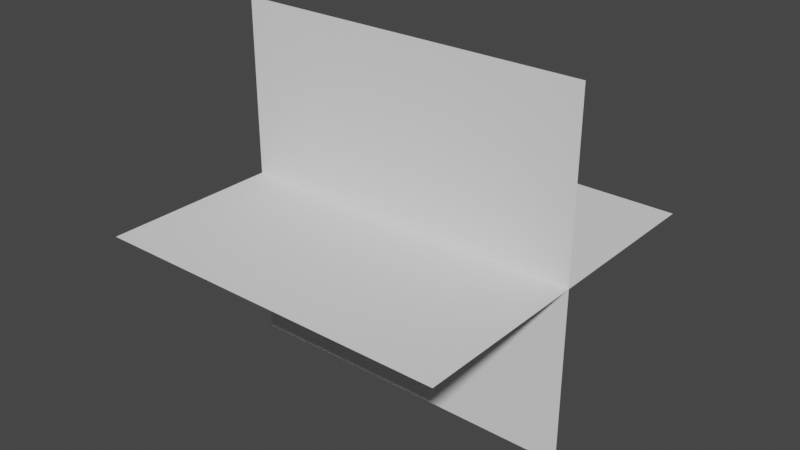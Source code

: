 # Source: VFX_Meshes.blend  (saved by Blender 3.6.13; exported with 4.5.12 LTS)
import bpy
from mathutils import Matrix  # noqa: F401  (used for matrix-valued properties, if any)

bpy.ops.wm.read_factory_settings(use_empty=True)
scene = bpy.context.scene
scene.name = 'Scene'

# ---- collections
col_chainsspline = bpy.data.collections.new('ChainsSpline'); scene.collection.children.link(col_chainsspline)

# ---- world
world_world = bpy.data.worlds.new('World'); scene.world = world_world
world_world.use_nodes = True; world_world.node_tree.nodes.clear()
_N = world_world.node_tree.nodes; _L = world_world.node_tree.links
n0 = _N.new('ShaderNodeOutputWorld'); n0.name = 'World Output'; n0.location = (300, 300)
n1 = _N.new('ShaderNodeBackground'); n1.name = 'Background'; n1.location = (10, 300)
n1.inputs[0].default_value = (0.05088, 0.05088, 0.05088, 1.0)
_L.new(n1.outputs[0], n0.inputs[0])
n0.is_active_output = True
world_world.color = (0.05088, 0.05088, 0.05088)
world_world.use_sun_shadow = False
world_world.sun_shadow_jitter_overblur = 0.0

# ---- meshes
me_plane_001 = bpy.data.meshes.new('Plane.001')
me_plane_001.from_pydata([(-1.0, 0.0, 0.0), (1.0, 0.0, 0.0), (-1.0, 0.0, 0.0), (1.0, 0.0, 0.0), (-1.0, 1.0, 0.0), (1.0, 1.0, 0.0), (-1.0, 0.0, -1.0), (1.0, 0.0, -1.0), (-1.0, -1.0, 0.0), (1.0, -1.0, 0.0), (-1.0, 0.0, 1.0), (1.0, 0.0, 1.0)], [], [(4, 0, 1, 5), (2, 6, 7, 3), (8, 9, 1, 0), (2, 3, 11, 10)])
_uv = me_plane_001.uv_layers.new(name='UVMap')
_uv.uv.foreach_set('vector', [0.0, 1.0, 0.0, 0.0, 1.0, 0.0, 1.0, 1.0, -0.5, 0.0, -0.5, 1.0, 0.5, 1.0, 0.5, 0.0, 0.5, 1.0, 1.5, 1.0, 1.5, 0.0, 0.5, 0.0, 0.25, 0.0, 1.25, 0.0, 1.25, 1.0, 0.25, 1.0])
_uv.active_render = True
_uv = me_plane_001.uv_layers.new(name='UVMap.001')
_uv.uv.foreach_set('vector', [0.0, 1.0, 0.0, 0.0, 1.0, 0.0, 1.0, 1.0, 0.0, 0.0, 0.0, 1.0, 1.0, 1.0, 1.0, 0.0, 0.0, 1.0, 1.0, 1.0, 1.0, 0.0, 0.0, 0.0, 0.0, 0.0, 1.0, 0.0, 1.0, 1.0, 0.0, 1.0])
me_plane_001.update()

# ---- objects
ob_chainsspline = bpy.data.objects.new('ChainsSpline', me_plane_001)

# ---- transforms, parenting, visibility, modifiers, constraints
ob_chainsspline.location = (0.0, 0.0, 0.0)

# ---- collection membership
col_chainsspline.objects.link(ob_chainsspline)

# ---- scene / render settings (as saved in the file)
scene.frame_start = 1; scene.frame_end = 250; scene.frame_set(1)
scene.render.engine = 'BLENDER_EEVEE_NEXT'
scene.cycles.use_denoising = False
scene.cycles.sampling_pattern = 'TABULATED_SOBOL'
scene.view_settings.view_transform = 'Filmic'
bpy.context.view_layer.update()

# ---- added for rendering (the .blend has no active camera and no usable light): camera, sun
cam_auto = bpy.data.cameras.new('AutoCamera')
cam_auto.lens = 50.0
cam_auto.sensor_width = 36.0
cam_auto.clip_end = 1000.0
ob_auto_camera = bpy.data.objects.new('AutoCamera', cam_auto)
scene.collection.objects.link(ob_auto_camera)
ob_auto_camera.location = (3.20507, -3.84609, 2.56406)
ob_auto_camera.rotation_euler = (1.09748, -7.21219e-08, 0.694738)
scene.camera = ob_auto_camera
light_auto_sun = bpy.data.lights.new('AutoSun', 'SUN')
light_auto_sun.energy = 3.0
light_auto_sun.angle = 0.0523599
ob_auto_sun = bpy.data.objects.new('AutoSun', light_auto_sun)
scene.collection.objects.link(ob_auto_sun)
ob_auto_sun.rotation_euler = (0.872665, 0.174533, 0.523599)
bpy.context.view_layer.update()
